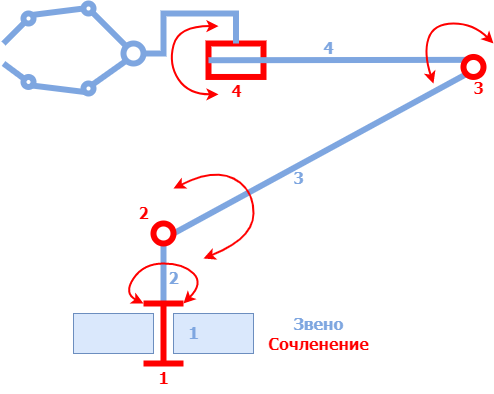

The diagram above was exported from draw.io. Its source (the exported page's mxGraphModel, read from the mxfile embedded in the PNG):
<mxGraphModel dx="906" dy="498" grid="1" gridSize="10" guides="1" tooltips="1" connect="1" arrows="1" fold="1" page="1" pageScale="1" pageWidth="850" pageHeight="1100" math="0" shadow="0">
  <root>
    <mxCell id="0" />
    <mxCell id="1" parent="0" />
    <mxCell id="h1io5w79fy0IbdwEMa3L-10" value="" style="endArrow=none;html=1;rounded=0;strokeColor=#7EA6E0;strokeWidth=6;exitX=1;exitY=0.5;exitDx=0;exitDy=0;entryX=0;entryY=1;entryDx=0;entryDy=0;" edge="1" parent="1" source="h1io5w79fy0IbdwEMa3L-9" target="h1io5w79fy0IbdwEMa3L-15">
      <mxGeometry width="50" height="50" relative="1" as="geometry">
        <mxPoint x="320" y="360" as="sourcePoint" />
        <mxPoint x="601" y="290" as="targetPoint" />
        <Array as="points" />
      </mxGeometry>
    </mxCell>
    <mxCell id="h1io5w79fy0IbdwEMa3L-6" value="" style="endArrow=none;html=1;rounded=0;strokeColor=#7EA6E0;strokeWidth=6;" edge="1" parent="1">
      <mxGeometry width="50" height="50" relative="1" as="geometry">
        <mxPoint x="290" y="430" as="sourcePoint" />
        <mxPoint x="290" y="370" as="targetPoint" />
      </mxGeometry>
    </mxCell>
    <mxCell id="h1io5w79fy0IbdwEMa3L-1" value="" style="rounded=0;whiteSpace=wrap;html=1;fillColor=#dae8fc;strokeColor=#6c8ebf;" vertex="1" parent="1">
      <mxGeometry x="200" y="440" width="80" height="40" as="geometry" />
    </mxCell>
    <mxCell id="h1io5w79fy0IbdwEMa3L-2" value="" style="rounded=0;whiteSpace=wrap;html=1;fillColor=#dae8fc;strokeColor=#6c8ebf;" vertex="1" parent="1">
      <mxGeometry x="300" y="440" width="80" height="40" as="geometry" />
    </mxCell>
    <mxCell id="h1io5w79fy0IbdwEMa3L-3" value="" style="endArrow=none;html=1;rounded=0;strokeWidth=6;strokeColor=#FF0000;" edge="1" parent="1">
      <mxGeometry width="50" height="50" relative="1" as="geometry">
        <mxPoint x="270" y="430" as="sourcePoint" />
        <mxPoint x="310" y="430" as="targetPoint" />
      </mxGeometry>
    </mxCell>
    <mxCell id="h1io5w79fy0IbdwEMa3L-4" value="" style="endArrow=none;html=1;rounded=0;strokeWidth=6;strokeColor=#FF0000;" edge="1" parent="1">
      <mxGeometry width="50" height="50" relative="1" as="geometry">
        <mxPoint x="270" y="490" as="sourcePoint" />
        <mxPoint x="310" y="490" as="targetPoint" />
      </mxGeometry>
    </mxCell>
    <mxCell id="h1io5w79fy0IbdwEMa3L-5" value="" style="endArrow=none;html=1;rounded=0;strokeColor=#FF0000;strokeWidth=6;" edge="1" parent="1">
      <mxGeometry width="50" height="50" relative="1" as="geometry">
        <mxPoint x="290" y="490" as="sourcePoint" />
        <mxPoint x="290" y="430" as="targetPoint" />
      </mxGeometry>
    </mxCell>
    <mxCell id="h1io5w79fy0IbdwEMa3L-7" value="" style="curved=1;endArrow=classic;html=1;rounded=0;strokeColor=#FF0000;strokeWidth=2;startArrow=classic;startFill=1;" edge="1" parent="1">
      <mxGeometry width="50" height="50" relative="1" as="geometry">
        <mxPoint x="270" y="430" as="sourcePoint" />
        <mxPoint x="310" y="430" as="targetPoint" />
        <Array as="points">
          <mxPoint x="250" y="420" />
          <mxPoint x="270" y="390" />
          <mxPoint x="310" y="390" />
          <mxPoint x="330" y="410" />
        </Array>
      </mxGeometry>
    </mxCell>
    <mxCell id="h1io5w79fy0IbdwEMa3L-9" value="" style="ellipse;whiteSpace=wrap;html=1;aspect=fixed;strokeColor=#FF0000;strokeWidth=6;" vertex="1" parent="1">
      <mxGeometry x="280" y="350" width="20" height="20" as="geometry" />
    </mxCell>
    <mxCell id="h1io5w79fy0IbdwEMa3L-11" value="" style="curved=1;endArrow=classic;html=1;rounded=0;strokeColor=#FF0000;strokeWidth=2;startArrow=classic;startFill=1;" edge="1" parent="1">
      <mxGeometry width="50" height="50" relative="1" as="geometry">
        <mxPoint x="300" y="315" as="sourcePoint" />
        <mxPoint x="330" y="385" as="targetPoint" />
        <Array as="points">
          <mxPoint x="340" y="295" />
          <mxPoint x="380" y="315" />
          <mxPoint x="380" y="365" />
        </Array>
      </mxGeometry>
    </mxCell>
    <mxCell id="h1io5w79fy0IbdwEMa3L-12" value="&lt;font face=&quot;Tahoma&quot; color=&quot;#ff0000&quot; style=&quot;font-size: 16px;&quot;&gt;1&lt;/font&gt;" style="text;html=1;align=center;verticalAlign=middle;resizable=0;points=[];autosize=1;strokeColor=none;fillColor=none;fontStyle=1;fontSize=16;" vertex="1" parent="1">
      <mxGeometry x="275" y="490" width="30" height="30" as="geometry" />
    </mxCell>
    <mxCell id="h1io5w79fy0IbdwEMa3L-13" value="&lt;font face=&quot;Tahoma&quot; color=&quot;#ff0000&quot; style=&quot;font-size: 16px;&quot;&gt;2&lt;/font&gt;" style="text;html=1;align=center;verticalAlign=middle;resizable=0;points=[];autosize=1;strokeColor=none;fillColor=none;fontStyle=1;fontSize=16;" vertex="1" parent="1">
      <mxGeometry x="255" y="325" width="30" height="30" as="geometry" />
    </mxCell>
    <mxCell id="h1io5w79fy0IbdwEMa3L-14" value="&lt;font face=&quot;Tahoma&quot; style=&quot;font-size: 16px;&quot;&gt;1&lt;/font&gt;" style="text;html=1;align=center;verticalAlign=middle;resizable=0;points=[];autosize=1;strokeColor=none;fillColor=none;fontStyle=1;fontColor=#7EA6E0;fontSize=16;" vertex="1" parent="1">
      <mxGeometry x="305" y="445" width="30" height="30" as="geometry" />
    </mxCell>
    <mxCell id="h1io5w79fy0IbdwEMa3L-16" value="" style="curved=1;endArrow=classic;html=1;rounded=0;strokeColor=#FF0000;strokeWidth=2;startArrow=classic;startFill=1;" edge="1" parent="1">
      <mxGeometry width="50" height="50" relative="1" as="geometry">
        <mxPoint x="345" y="220.87" as="sourcePoint" />
        <mxPoint x="345" y="152.6" as="targetPoint" />
        <Array as="points">
          <mxPoint x="315" y="220.87" />
          <mxPoint x="295" y="190.87" />
          <mxPoint x="305" y="152.6" />
        </Array>
      </mxGeometry>
    </mxCell>
    <mxCell id="h1io5w79fy0IbdwEMa3L-18" value="" style="rounded=0;whiteSpace=wrap;html=1;fontFamily=Tahoma;fontSize=16;fontColor=#7EA6E0;strokeColor=#FF0000;strokeWidth=6;rotation=0;" vertex="1" parent="1">
      <mxGeometry x="335" y="170" width="55" height="33.47" as="geometry" />
    </mxCell>
    <mxCell id="h1io5w79fy0IbdwEMa3L-17" value="" style="endArrow=none;html=1;rounded=0;strokeColor=#7EA6E0;strokeWidth=6;entryX=0.281;entryY=0.144;entryDx=0;entryDy=0;entryPerimeter=0;exitX=0;exitY=0.5;exitDx=0;exitDy=0;" edge="1" parent="1" source="h1io5w79fy0IbdwEMa3L-18" target="h1io5w79fy0IbdwEMa3L-15">
      <mxGeometry width="50" height="50" relative="1" as="geometry">
        <mxPoint x="440" y="240" as="sourcePoint" />
        <mxPoint x="600" y="240" as="targetPoint" />
        <Array as="points" />
      </mxGeometry>
    </mxCell>
    <mxCell id="h1io5w79fy0IbdwEMa3L-21" value="" style="endArrow=none;html=1;rounded=0;strokeColor=#7EA6E0;strokeWidth=6;entryX=0.5;entryY=0;entryDx=0;entryDy=0;edgeStyle=orthogonalEdgeStyle;exitX=1;exitY=0.5;exitDx=0;exitDy=0;" edge="1" parent="1" source="h1io5w79fy0IbdwEMa3L-22" target="h1io5w79fy0IbdwEMa3L-18">
      <mxGeometry width="50" height="50" relative="1" as="geometry">
        <mxPoint x="240" y="180" as="sourcePoint" />
        <mxPoint x="555.6200000000001" y="119.99999999999997" as="targetPoint" />
        <Array as="points">
          <mxPoint x="290" y="180" />
          <mxPoint x="290" y="140" />
          <mxPoint x="362" y="140" />
        </Array>
      </mxGeometry>
    </mxCell>
    <mxCell id="h1io5w79fy0IbdwEMa3L-15" value="" style="ellipse;whiteSpace=wrap;html=1;aspect=fixed;strokeColor=#FF0000;strokeWidth=6;" vertex="1" parent="1">
      <mxGeometry x="590" y="183.47" width="20" height="20" as="geometry" />
    </mxCell>
    <mxCell id="h1io5w79fy0IbdwEMa3L-22" value="" style="ellipse;whiteSpace=wrap;html=1;aspect=fixed;strokeColor=#7EA6E0;strokeWidth=6;" vertex="1" parent="1">
      <mxGeometry x="250" y="170" width="20" height="20" as="geometry" />
    </mxCell>
    <mxCell id="h1io5w79fy0IbdwEMa3L-24" value="" style="curved=1;endArrow=classic;html=1;rounded=0;strokeColor=#FF0000;strokeWidth=2;startArrow=classic;startFill=1;" edge="1" parent="1">
      <mxGeometry width="50" height="50" relative="1" as="geometry">
        <mxPoint x="560" y="210" as="sourcePoint" />
        <mxPoint x="620" y="170" as="targetPoint" />
        <Array as="points">
          <mxPoint x="550" y="180" />
          <mxPoint x="560" y="150" />
          <mxPoint x="600" y="150" />
        </Array>
      </mxGeometry>
    </mxCell>
    <mxCell id="h1io5w79fy0IbdwEMa3L-25" value="" style="endArrow=none;html=1;rounded=0;fontFamily=Tahoma;fontSize=16;fontColor=#7EA6E0;strokeColor=#7EA6E0;strokeWidth=6;elbow=vertical;entryX=0;entryY=1;entryDx=0;entryDy=0;exitX=1;exitY=0;exitDx=0;exitDy=0;" edge="1" parent="1" source="h1io5w79fy0IbdwEMa3L-35" target="h1io5w79fy0IbdwEMa3L-22">
      <mxGeometry width="50" height="50" relative="1" as="geometry">
        <mxPoint x="220" y="220" as="sourcePoint" />
        <mxPoint x="210" y="203.47" as="targetPoint" />
      </mxGeometry>
    </mxCell>
    <mxCell id="h1io5w79fy0IbdwEMa3L-27" value="" style="endArrow=none;html=1;rounded=0;fontFamily=Tahoma;fontSize=16;fontColor=#7EA6E0;strokeColor=#7EA6E0;strokeWidth=6;elbow=vertical;entryX=0;entryY=0;entryDx=0;entryDy=0;exitX=1;exitY=1;exitDx=0;exitDy=0;" edge="1" parent="1" source="h1io5w79fy0IbdwEMa3L-32" target="h1io5w79fy0IbdwEMa3L-22">
      <mxGeometry width="50" height="50" relative="1" as="geometry">
        <mxPoint x="220" y="140" as="sourcePoint" />
        <mxPoint x="219.99893218813452" y="170.00000000000006" as="targetPoint" />
      </mxGeometry>
    </mxCell>
    <mxCell id="h1io5w79fy0IbdwEMa3L-28" value="" style="endArrow=none;html=1;rounded=0;fontFamily=Tahoma;fontSize=16;fontColor=#7EA6E0;strokeColor=#7EA6E0;strokeWidth=6;elbow=vertical;entryX=-0.032;entryY=0.113;entryDx=0;entryDy=0;entryPerimeter=0;" edge="1" parent="1" target="h1io5w79fy0IbdwEMa3L-34">
      <mxGeometry width="50" height="50" relative="1" as="geometry">
        <mxPoint x="130" y="190" as="sourcePoint" />
        <mxPoint x="170" y="220" as="targetPoint" />
      </mxGeometry>
    </mxCell>
    <mxCell id="h1io5w79fy0IbdwEMa3L-29" value="" style="endArrow=none;html=1;rounded=0;fontFamily=Tahoma;fontSize=16;fontColor=#7EA6E0;strokeColor=#7EA6E0;strokeWidth=6;elbow=vertical;exitX=0;exitY=1;exitDx=0;exitDy=0;" edge="1" parent="1" source="h1io5w79fy0IbdwEMa3L-33">
      <mxGeometry width="50" height="50" relative="1" as="geometry">
        <mxPoint x="170" y="140" as="sourcePoint" />
        <mxPoint x="130" y="170" as="targetPoint" />
      </mxGeometry>
    </mxCell>
    <mxCell id="h1io5w79fy0IbdwEMa3L-30" value="" style="endArrow=none;html=1;rounded=0;fontFamily=Tahoma;fontSize=16;fontColor=#7EA6E0;strokeColor=#7EA6E0;strokeWidth=6;elbow=vertical;exitX=0;exitY=0.5;exitDx=0;exitDy=0;entryX=1;entryY=0;entryDx=0;entryDy=0;" edge="1" parent="1" source="h1io5w79fy0IbdwEMa3L-32" target="h1io5w79fy0IbdwEMa3L-33">
      <mxGeometry width="50" height="50" relative="1" as="geometry">
        <mxPoint x="220" y="140" as="sourcePoint" />
        <mxPoint x="170" y="140" as="targetPoint" />
      </mxGeometry>
    </mxCell>
    <mxCell id="h1io5w79fy0IbdwEMa3L-31" value="" style="endArrow=none;html=1;rounded=0;fontFamily=Tahoma;fontSize=16;fontColor=#7EA6E0;strokeColor=#7EA6E0;strokeWidth=6;elbow=vertical;entryX=1;entryY=1;entryDx=0;entryDy=0;exitX=0;exitY=1;exitDx=0;exitDy=0;" edge="1" parent="1" source="h1io5w79fy0IbdwEMa3L-35" target="h1io5w79fy0IbdwEMa3L-34">
      <mxGeometry width="50" height="50" relative="1" as="geometry">
        <mxPoint x="220" y="220" as="sourcePoint" />
        <mxPoint x="170" y="220" as="targetPoint" />
      </mxGeometry>
    </mxCell>
    <mxCell id="h1io5w79fy0IbdwEMa3L-32" value="" style="ellipse;whiteSpace=wrap;html=1;aspect=fixed;fontFamily=Tahoma;fontSize=16;fontColor=#7EA6E0;strokeColor=#7EA6E0;strokeWidth=6;" vertex="1" parent="1">
      <mxGeometry x="210" y="130" width="10" height="10" as="geometry" />
    </mxCell>
    <mxCell id="h1io5w79fy0IbdwEMa3L-33" value="" style="ellipse;whiteSpace=wrap;html=1;aspect=fixed;fontFamily=Tahoma;fontSize=16;fontColor=#7EA6E0;strokeColor=#7EA6E0;strokeWidth=6;" vertex="1" parent="1">
      <mxGeometry x="150" y="140" width="10" height="10" as="geometry" />
    </mxCell>
    <mxCell id="h1io5w79fy0IbdwEMa3L-34" value="" style="ellipse;whiteSpace=wrap;html=1;aspect=fixed;fontFamily=Tahoma;fontSize=16;fontColor=#7EA6E0;strokeColor=#7EA6E0;strokeWidth=6;" vertex="1" parent="1">
      <mxGeometry x="150" y="203.47" width="10" height="10" as="geometry" />
    </mxCell>
    <mxCell id="h1io5w79fy0IbdwEMa3L-35" value="" style="ellipse;whiteSpace=wrap;html=1;aspect=fixed;fontFamily=Tahoma;fontSize=16;fontColor=#7EA6E0;strokeColor=#7EA6E0;strokeWidth=6;" vertex="1" parent="1">
      <mxGeometry x="210" y="210" width="10" height="10" as="geometry" />
    </mxCell>
    <mxCell id="h1io5w79fy0IbdwEMa3L-36" value="&lt;font face=&quot;Tahoma&quot; style=&quot;font-size: 16px;&quot;&gt;2&lt;/font&gt;" style="text;html=1;align=center;verticalAlign=middle;resizable=0;points=[];autosize=1;strokeColor=none;fillColor=none;fontStyle=1;fontColor=#7EA6E0;fontSize=16;" vertex="1" parent="1">
      <mxGeometry x="285" y="390" width="30" height="30" as="geometry" />
    </mxCell>
    <mxCell id="h1io5w79fy0IbdwEMa3L-37" value="&lt;font face=&quot;Tahoma&quot; style=&quot;font-size: 16px;&quot;&gt;3&lt;/font&gt;" style="text;html=1;align=center;verticalAlign=middle;resizable=0;points=[];autosize=1;strokeColor=none;fillColor=none;fontStyle=1;fontColor=#7EA6E0;fontSize=16;" vertex="1" parent="1">
      <mxGeometry x="410" y="290" width="30" height="30" as="geometry" />
    </mxCell>
    <mxCell id="h1io5w79fy0IbdwEMa3L-38" value="&lt;font face=&quot;Tahoma&quot; style=&quot;font-size: 16px;&quot;&gt;4&lt;/font&gt;" style="text;html=1;align=center;verticalAlign=middle;resizable=0;points=[];autosize=1;strokeColor=none;fillColor=none;fontStyle=1;fontColor=#7EA6E0;fontSize=16;" vertex="1" parent="1">
      <mxGeometry x="440" y="160" width="30" height="30" as="geometry" />
    </mxCell>
    <mxCell id="h1io5w79fy0IbdwEMa3L-39" value="&lt;font face=&quot;Tahoma&quot; color=&quot;#ff0000&quot; style=&quot;font-size: 16px;&quot;&gt;3&lt;/font&gt;" style="text;html=1;align=center;verticalAlign=middle;resizable=0;points=[];autosize=1;strokeColor=none;fillColor=none;fontStyle=1;fontSize=16;" vertex="1" parent="1">
      <mxGeometry x="590" y="200" width="30" height="30" as="geometry" />
    </mxCell>
    <mxCell id="h1io5w79fy0IbdwEMa3L-40" value="&lt;font face=&quot;Tahoma&quot; color=&quot;#ff0000&quot; style=&quot;font-size: 16px;&quot;&gt;4&lt;/font&gt;" style="text;html=1;align=center;verticalAlign=middle;resizable=0;points=[];autosize=1;strokeColor=none;fillColor=none;fontStyle=1;fontSize=16;" vertex="1" parent="1">
      <mxGeometry x="347.5" y="203.47" width="30" height="30" as="geometry" />
    </mxCell>
    <mxCell id="h1io5w79fy0IbdwEMa3L-41" value="&lt;font style=&quot;font-size: 16px;&quot;&gt;Звено&lt;/font&gt;" style="text;html=1;align=center;verticalAlign=middle;resizable=0;points=[];autosize=1;strokeColor=none;fillColor=none;fontStyle=1;fontColor=#7EA6E0;fontSize=16;fontFamily=Tahoma;" vertex="1" parent="1">
      <mxGeometry x="415" y="435" width="60" height="30" as="geometry" />
    </mxCell>
    <mxCell id="h1io5w79fy0IbdwEMa3L-42" value="&lt;font color=&quot;#ff0000&quot; style=&quot;font-size: 16px;&quot;&gt;Сочленение&lt;/font&gt;" style="text;html=1;align=center;verticalAlign=middle;resizable=0;points=[];autosize=1;strokeColor=none;fillColor=none;fontStyle=1;fontColor=#7EA6E0;fontSize=16;fontFamily=Tahoma;" vertex="1" parent="1">
      <mxGeometry x="390" y="455" width="110" height="30" as="geometry" />
    </mxCell>
  </root>
</mxGraphModel>